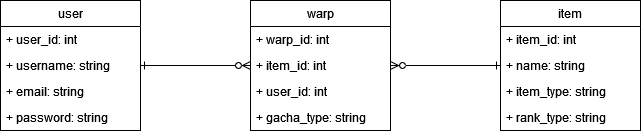

The diagram above was exported from draw.io. Its source (the exported page's mxGraphModel, read from the mxfile embedded in the PNG):
<mxGraphModel dx="1185" dy="631" grid="1" gridSize="10" guides="1" tooltips="1" connect="1" arrows="1" fold="1" page="1" pageScale="1" pageWidth="850" pageHeight="1100" math="0" shadow="0">
  <root>
    <mxCell id="0" />
    <mxCell id="1" parent="0" />
    <mxCell id="QBVDucJgt3VgA3UpCm0x-33" style="edgeStyle=orthogonalEdgeStyle;rounded=0;orthogonalLoop=1;jettySize=auto;html=1;exitX=1;exitY=0.5;exitDx=0;exitDy=0;entryX=0;entryY=0.5;entryDx=0;entryDy=0;endArrow=ERzeroToMany;endFill=0;startArrow=ERone;startFill=0;" parent="1" source="QBVDucJgt3VgA3UpCm0x-2" target="QBVDucJgt3VgA3UpCm0x-27" edge="1">
      <mxGeometry relative="1" as="geometry" />
    </mxCell>
    <mxCell id="QBVDucJgt3VgA3UpCm0x-2" value="user" style="swimlane;fontStyle=0;childLayout=stackLayout;horizontal=1;startSize=26;fillColor=none;horizontalStack=0;resizeParent=1;resizeParentMax=0;resizeLast=0;collapsible=1;marginBottom=0;whiteSpace=wrap;html=1;" parent="1" vertex="1">
      <mxGeometry x="110" y="498" width="140" height="130" as="geometry" />
    </mxCell>
    <mxCell id="QBVDucJgt3VgA3UpCm0x-3" value="+ user_id: int" style="text;strokeColor=none;fillColor=none;align=left;verticalAlign=top;spacingLeft=4;spacingRight=4;overflow=hidden;rotatable=0;points=[[0,0.5],[1,0.5]];portConstraint=eastwest;whiteSpace=wrap;html=1;" parent="QBVDucJgt3VgA3UpCm0x-2" vertex="1">
      <mxGeometry y="26" width="140" height="26" as="geometry" />
    </mxCell>
    <mxCell id="QBVDucJgt3VgA3UpCm0x-4" value="+ username: string" style="text;strokeColor=none;fillColor=none;align=left;verticalAlign=top;spacingLeft=4;spacingRight=4;overflow=hidden;rotatable=0;points=[[0,0.5],[1,0.5]];portConstraint=eastwest;whiteSpace=wrap;html=1;" parent="QBVDucJgt3VgA3UpCm0x-2" vertex="1">
      <mxGeometry y="52" width="140" height="26" as="geometry" />
    </mxCell>
    <mxCell id="QBVDucJgt3VgA3UpCm0x-5" value="&lt;div&gt;+ email: string&lt;/div&gt;&lt;div&gt;&lt;br&gt;&lt;/div&gt;" style="text;strokeColor=none;fillColor=none;align=left;verticalAlign=top;spacingLeft=4;spacingRight=4;overflow=hidden;rotatable=0;points=[[0,0.5],[1,0.5]];portConstraint=eastwest;whiteSpace=wrap;html=1;" parent="QBVDucJgt3VgA3UpCm0x-2" vertex="1">
      <mxGeometry y="78" width="140" height="26" as="geometry" />
    </mxCell>
    <mxCell id="QBVDucJgt3VgA3UpCm0x-16" value="&lt;div&gt;+ password: string&lt;/div&gt;&lt;div&gt;&lt;br&gt;&lt;/div&gt;" style="text;strokeColor=none;fillColor=none;align=left;verticalAlign=top;spacingLeft=4;spacingRight=4;overflow=hidden;rotatable=0;points=[[0,0.5],[1,0.5]];portConstraint=eastwest;whiteSpace=wrap;html=1;" parent="QBVDucJgt3VgA3UpCm0x-2" vertex="1">
      <mxGeometry y="104" width="140" height="26" as="geometry" />
    </mxCell>
    <mxCell id="QBVDucJgt3VgA3UpCm0x-6" value="item" style="swimlane;fontStyle=0;childLayout=stackLayout;horizontal=1;startSize=26;fillColor=none;horizontalStack=0;resizeParent=1;resizeParentMax=0;resizeLast=0;collapsible=1;marginBottom=0;whiteSpace=wrap;html=1;" parent="1" vertex="1">
      <mxGeometry x="610" y="498" width="140" height="130" as="geometry" />
    </mxCell>
    <mxCell id="QBVDucJgt3VgA3UpCm0x-7" value="+ item_id: int" style="text;strokeColor=none;fillColor=none;align=left;verticalAlign=top;spacingLeft=4;spacingRight=4;overflow=hidden;rotatable=0;points=[[0,0.5],[1,0.5]];portConstraint=eastwest;whiteSpace=wrap;html=1;" parent="QBVDucJgt3VgA3UpCm0x-6" vertex="1">
      <mxGeometry y="26" width="140" height="26" as="geometry" />
    </mxCell>
    <mxCell id="QBVDucJgt3VgA3UpCm0x-9" value="+ name: string" style="text;strokeColor=none;fillColor=none;align=left;verticalAlign=top;spacingLeft=4;spacingRight=4;overflow=hidden;rotatable=0;points=[[0,0.5],[1,0.5]];portConstraint=eastwest;whiteSpace=wrap;html=1;" parent="QBVDucJgt3VgA3UpCm0x-6" vertex="1">
      <mxGeometry y="52" width="140" height="26" as="geometry" />
    </mxCell>
    <mxCell id="QBVDucJgt3VgA3UpCm0x-18" value="+ item_type: string" style="text;strokeColor=none;fillColor=none;align=left;verticalAlign=top;spacingLeft=4;spacingRight=4;overflow=hidden;rotatable=0;points=[[0,0.5],[1,0.5]];portConstraint=eastwest;whiteSpace=wrap;html=1;" parent="QBVDucJgt3VgA3UpCm0x-6" vertex="1">
      <mxGeometry y="78" width="140" height="26" as="geometry" />
    </mxCell>
    <mxCell id="QBVDucJgt3VgA3UpCm0x-24" value="+ rank_type: string" style="text;strokeColor=none;fillColor=none;align=left;verticalAlign=top;spacingLeft=4;spacingRight=4;overflow=hidden;rotatable=0;points=[[0,0.5],[1,0.5]];portConstraint=eastwest;whiteSpace=wrap;html=1;" parent="QBVDucJgt3VgA3UpCm0x-6" vertex="1">
      <mxGeometry y="104" width="140" height="26" as="geometry" />
    </mxCell>
    <mxCell id="QBVDucJgt3VgA3UpCm0x-25" value="warp" style="swimlane;fontStyle=0;childLayout=stackLayout;horizontal=1;startSize=26;fillColor=none;horizontalStack=0;resizeParent=1;resizeParentMax=0;resizeLast=0;collapsible=1;marginBottom=0;whiteSpace=wrap;html=1;" parent="1" vertex="1">
      <mxGeometry x="360" y="498" width="140" height="130" as="geometry" />
    </mxCell>
    <mxCell id="QBVDucJgt3VgA3UpCm0x-26" value="+ warp_id: int" style="text;strokeColor=none;fillColor=none;align=left;verticalAlign=top;spacingLeft=4;spacingRight=4;overflow=hidden;rotatable=0;points=[[0,0.5],[1,0.5]];portConstraint=eastwest;whiteSpace=wrap;html=1;" parent="QBVDucJgt3VgA3UpCm0x-25" vertex="1">
      <mxGeometry y="26" width="140" height="26" as="geometry" />
    </mxCell>
    <mxCell id="QBVDucJgt3VgA3UpCm0x-27" value="+ item_id: int" style="text;strokeColor=none;fillColor=none;align=left;verticalAlign=top;spacingLeft=4;spacingRight=4;overflow=hidden;rotatable=0;points=[[0,0.5],[1,0.5]];portConstraint=eastwest;whiteSpace=wrap;html=1;" parent="QBVDucJgt3VgA3UpCm0x-25" vertex="1">
      <mxGeometry y="52" width="140" height="26" as="geometry" />
    </mxCell>
    <mxCell id="QBVDucJgt3VgA3UpCm0x-28" value="&lt;div&gt;+ user_id: int&lt;/div&gt;&lt;div&gt;&lt;br&gt;&lt;/div&gt;" style="text;strokeColor=none;fillColor=none;align=left;verticalAlign=top;spacingLeft=4;spacingRight=4;overflow=hidden;rotatable=0;points=[[0,0.5],[1,0.5]];portConstraint=eastwest;whiteSpace=wrap;html=1;" parent="QBVDucJgt3VgA3UpCm0x-25" vertex="1">
      <mxGeometry y="78" width="140" height="26" as="geometry" />
    </mxCell>
    <mxCell id="QBVDucJgt3VgA3UpCm0x-8" value="+ gacha_type: string" style="text;strokeColor=none;fillColor=none;align=left;verticalAlign=top;spacingLeft=4;spacingRight=4;overflow=hidden;rotatable=0;points=[[0,0.5],[1,0.5]];portConstraint=eastwest;whiteSpace=wrap;html=1;" parent="QBVDucJgt3VgA3UpCm0x-25" vertex="1">
      <mxGeometry y="104" width="140" height="26" as="geometry" />
    </mxCell>
    <mxCell id="QBVDucJgt3VgA3UpCm0x-34" style="edgeStyle=orthogonalEdgeStyle;rounded=0;orthogonalLoop=1;jettySize=auto;html=1;exitX=1;exitY=0.5;exitDx=0;exitDy=0;entryX=0;entryY=0.5;entryDx=0;entryDy=0;endArrow=ERone;endFill=0;startArrow=ERzeroToMany;startFill=0;" parent="1" source="QBVDucJgt3VgA3UpCm0x-27" target="QBVDucJgt3VgA3UpCm0x-9" edge="1">
      <mxGeometry relative="1" as="geometry" />
    </mxCell>
  </root>
</mxGraphModel>